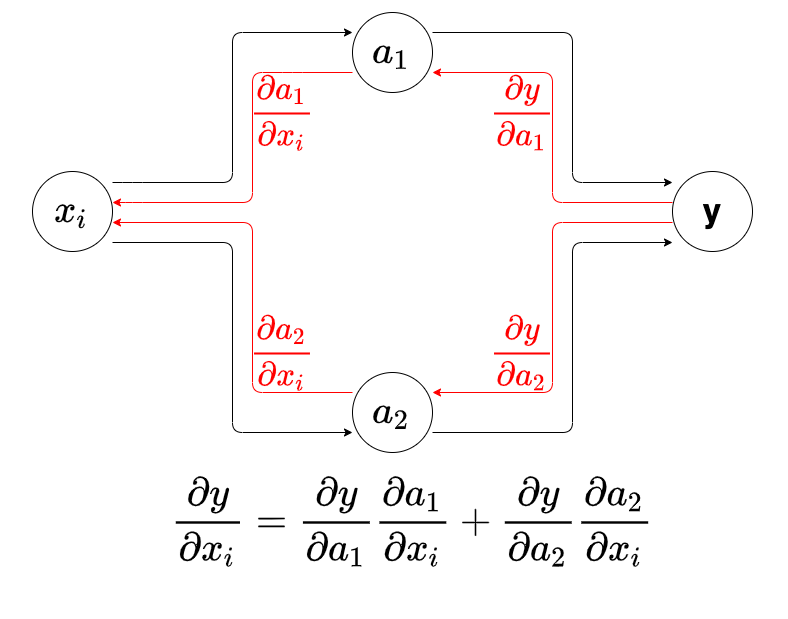

The diagram above was exported from draw.io. Its source (the exported page's mxGraphModel, read from the mxfile embedded in the PNG):
<mxGraphModel dx="1186" dy="650" grid="1" gridSize="10" guides="1" tooltips="1" connect="1" arrows="1" fold="1" page="1" pageScale="1" pageWidth="850" pageHeight="1100" math="1" shadow="0">
  <root>
    <mxCell id="0" />
    <mxCell id="1" parent="0" />
    <mxCell id="Xe8Wmg2aQb5x9-642s6b-1" value="&lt;b&gt;&lt;font style=&quot;font-size: 33px&quot;&gt;$$x_{i}$$&lt;/font&gt;&lt;/b&gt;" style="ellipse;whiteSpace=wrap;html=1;" vertex="1" parent="1">
      <mxGeometry x="120" y="239" width="80" height="80" as="geometry" />
    </mxCell>
    <mxCell id="Xe8Wmg2aQb5x9-642s6b-8" style="edgeStyle=orthogonalEdgeStyle;rounded=1;orthogonalLoop=1;jettySize=auto;html=1;" edge="1" parent="1">
      <mxGeometry relative="1" as="geometry">
        <mxPoint x="760" y="310" as="targetPoint" />
        <mxPoint x="520" y="500" as="sourcePoint" />
        <Array as="points">
          <mxPoint x="660" y="500" />
          <mxPoint x="660" y="310" />
        </Array>
      </mxGeometry>
    </mxCell>
    <mxCell id="Xe8Wmg2aQb5x9-642s6b-4" value="&lt;span style=&quot;font-size: 33px&quot;&gt;$$a_{2}$$&lt;/span&gt;" style="ellipse;whiteSpace=wrap;html=1;" vertex="1" parent="1">
      <mxGeometry x="440" y="440" width="80" height="80" as="geometry" />
    </mxCell>
    <mxCell id="Xe8Wmg2aQb5x9-642s6b-5" value="&lt;span style=&quot;font-weight: normal&quot;&gt;$$a_{1}$$&lt;/span&gt;" style="ellipse;whiteSpace=wrap;html=1;fontSize=33;fontStyle=1" vertex="1" parent="1">
      <mxGeometry x="440" y="80" width="80" height="80" as="geometry" />
    </mxCell>
    <mxCell id="Xe8Wmg2aQb5x9-642s6b-6" value="&lt;b&gt;&lt;font style=&quot;font-size: 33px&quot;&gt;y&lt;/font&gt;&lt;/b&gt;" style="ellipse;whiteSpace=wrap;html=1;" vertex="1" parent="1">
      <mxGeometry x="760" y="239" width="80" height="80" as="geometry" />
    </mxCell>
    <mxCell id="Xe8Wmg2aQb5x9-642s6b-7" value="" style="endArrow=classic;html=1;exitX=1;exitY=0.5;exitDx=0;exitDy=0;" edge="1" parent="1">
      <mxGeometry width="50" height="50" relative="1" as="geometry">
        <mxPoint x="520" y="100" as="sourcePoint" />
        <mxPoint x="760" y="250" as="targetPoint" />
        <Array as="points">
          <mxPoint x="660" y="100" />
          <mxPoint x="660" y="250" />
        </Array>
      </mxGeometry>
    </mxCell>
    <mxCell id="Xe8Wmg2aQb5x9-642s6b-9" value="" style="endArrow=classic;html=1;strokeColor=#FF0000;" edge="1" parent="1">
      <mxGeometry width="50" height="50" relative="1" as="geometry">
        <mxPoint x="440" y="140" as="sourcePoint" />
        <mxPoint x="200" y="270" as="targetPoint" />
        <Array as="points">
          <mxPoint x="380" y="140" />
          <mxPoint x="340" y="140" />
          <mxPoint x="340" y="270" />
          <mxPoint x="220" y="270" />
        </Array>
      </mxGeometry>
    </mxCell>
    <mxCell id="Xe8Wmg2aQb5x9-642s6b-10" value="" style="endArrow=classic;html=1;strokeColor=#FF0000;" edge="1" parent="1">
      <mxGeometry width="50" height="50" relative="1" as="geometry">
        <mxPoint x="440" y="460" as="sourcePoint" />
        <mxPoint x="200" y="290" as="targetPoint" />
        <Array as="points">
          <mxPoint x="340" y="460" />
          <mxPoint x="340" y="290" />
        </Array>
      </mxGeometry>
    </mxCell>
    <mxCell id="Xe8Wmg2aQb5x9-642s6b-11" value="" style="endArrow=classic;html=1;fontColor=#FF0000;strokeColor=#FF0000;" edge="1" parent="1">
      <mxGeometry width="50" height="50" relative="1" as="geometry">
        <mxPoint x="760" y="270" as="sourcePoint" />
        <mxPoint x="520.0000000000132" y="140" as="targetPoint" />
        <Array as="points">
          <mxPoint x="640" y="270" />
          <mxPoint x="640" y="140" />
        </Array>
      </mxGeometry>
    </mxCell>
    <mxCell id="Xe8Wmg2aQb5x9-642s6b-12" style="edgeStyle=orthogonalEdgeStyle;rounded=1;orthogonalLoop=1;jettySize=auto;html=1;strokeColor=#FF0000;" edge="1" parent="1">
      <mxGeometry relative="1" as="geometry">
        <mxPoint x="520" y="460" as="targetPoint" />
        <mxPoint x="760" y="290" as="sourcePoint" />
        <Array as="points">
          <mxPoint x="640" y="290" />
          <mxPoint x="640" y="460" />
        </Array>
      </mxGeometry>
    </mxCell>
    <mxCell id="Xe8Wmg2aQb5x9-642s6b-14" value="$$\frac{\partial y}{\partial a_{1}&lt;br style=&quot;font-size: 28px;&quot;&gt;}$$" style="text;html=1;strokeColor=none;fillColor=none;align=center;verticalAlign=middle;whiteSpace=wrap;rounded=0;fontSize=28;fontColor=#FF0000;" vertex="1" parent="1">
      <mxGeometry x="590" y="170" width="40" height="20" as="geometry" />
    </mxCell>
    <mxCell id="Xe8Wmg2aQb5x9-642s6b-15" value="$$\frac{\partial y}{\partial a_{2}&lt;br style=&quot;font-size: 28px;&quot;&gt;}$$" style="text;html=1;strokeColor=none;fillColor=none;align=center;verticalAlign=middle;whiteSpace=wrap;rounded=0;fontSize=28;fontColor=#FF0000;" vertex="1" parent="1">
      <mxGeometry x="590" y="410" width="40" height="20" as="geometry" />
    </mxCell>
    <mxCell id="Xe8Wmg2aQb5x9-642s6b-17" value="" style="endArrow=classic;html=1;" edge="1" parent="1">
      <mxGeometry width="50" height="50" relative="1" as="geometry">
        <mxPoint x="200" y="250" as="sourcePoint" />
        <mxPoint x="440" y="100" as="targetPoint" />
        <Array as="points">
          <mxPoint x="220" y="250" />
          <mxPoint x="320" y="250" />
          <mxPoint x="320" y="100" />
        </Array>
      </mxGeometry>
    </mxCell>
    <mxCell id="Xe8Wmg2aQb5x9-642s6b-19" value="" style="endArrow=classic;html=1;" edge="1" parent="1">
      <mxGeometry width="50" height="50" relative="1" as="geometry">
        <mxPoint x="200" y="310" as="sourcePoint" />
        <mxPoint x="440" y="500" as="targetPoint" />
        <Array as="points">
          <mxPoint x="320" y="310" />
          <mxPoint x="320" y="500" />
        </Array>
      </mxGeometry>
    </mxCell>
    <mxCell id="Xe8Wmg2aQb5x9-642s6b-20" value="$$\frac{\partial a_{1}}{\partial x_{i}&lt;br style=&quot;font-size: 28px&quot;&gt;}$$" style="text;html=1;strokeColor=none;fillColor=none;align=center;verticalAlign=middle;whiteSpace=wrap;rounded=0;fontSize=28;fontColor=#FF0000;" vertex="1" parent="1">
      <mxGeometry x="350" y="170" width="40" height="20" as="geometry" />
    </mxCell>
    <mxCell id="Xe8Wmg2aQb5x9-642s6b-21" value="$$\frac{\partial a_{2}}{\partial x_{i}&lt;br style=&quot;font-size: 28px&quot;&gt;}$$" style="text;html=1;strokeColor=none;fillColor=none;align=center;verticalAlign=middle;whiteSpace=wrap;rounded=0;fontSize=28;fontColor=#FF0000;" vertex="1" parent="1">
      <mxGeometry x="350" y="410" width="40" height="20" as="geometry" />
    </mxCell>
    <mxCell id="Xe8Wmg2aQb5x9-642s6b-22" value="&lt;font style=&quot;font-size: 33px&quot;&gt;$$\frac{\partial y}{\partial x_{i}} =&amp;nbsp;\frac{\partial y}{\partial a_{1}} \frac{\partial a_{1}}{\partial&amp;nbsp;x_{i}} +&amp;nbsp;\frac{\partial y}{\partial a_{2}} \frac{\partial a_{2}}{\partial&amp;nbsp;x_{i}&lt;br&gt;}$$&lt;/font&gt;" style="text;html=1;strokeColor=none;fillColor=none;align=center;verticalAlign=middle;whiteSpace=wrap;rounded=0;fontSize=33;" vertex="1" parent="1">
      <mxGeometry x="125" y="569" width="750" height="40" as="geometry" />
    </mxCell>
  </root>
</mxGraphModel>